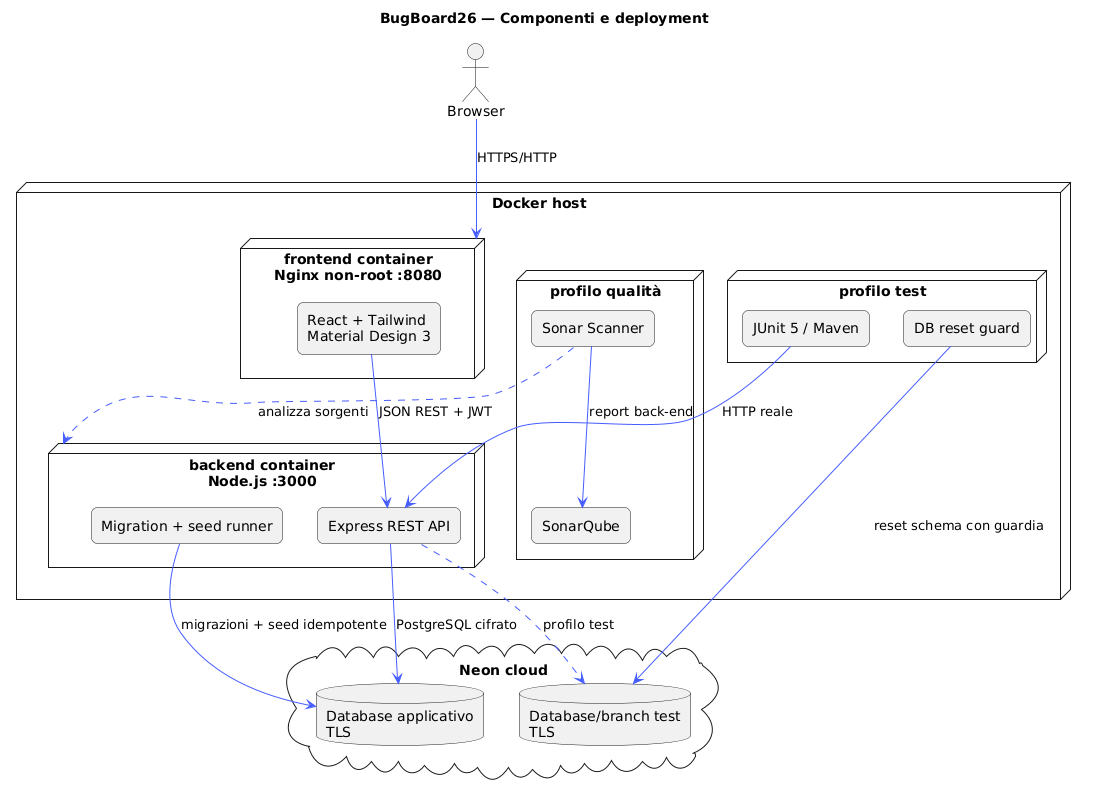

The diagram above was rendered by PlantUML. Its source (embedded in the PNG):
@startuml
title BugBoard26 — Componenti e deployment
skinparam shadowing false
skinparam roundcorner 12
skinparam componentStyle rectangle
skinparam ArrowColor #465DFF

actor "Browser" as Browser
node "Docker host" {
  node "frontend container\nNginx non-root :8080" as FE {
    component "React + Tailwind\nMaterial Design 3" as React
  }
  node "backend container\nNode.js :3000" as BE {
    component "Express REST API" as API
    component "Migration + seed runner" as Init
  }
  node "profilo test" as Test {
    component "JUnit 5 / Maven" as JUnit
    component "DB reset guard" as Reset
  }
  node "profilo qualità" as Quality {
    component "SonarQube" as Sonar
    component "Sonar Scanner" as Scanner
  }
}
cloud "Neon cloud" {
  database "Database applicativo\nTLS" as ProdDB
  database "Database/branch test\nTLS" as TestDB
}

Browser --> FE : HTTPS/HTTP
React --> API : JSON REST + JWT
API --> ProdDB : PostgreSQL cifrato
Init --> ProdDB : migrazioni + seed idempotente
JUnit --> API : HTTP reale
Reset --> TestDB : reset schema con guardia
API ..> TestDB : profilo test
Scanner --> Sonar : report back-end
Scanner ..> BE : analizza sorgenti
@enduml